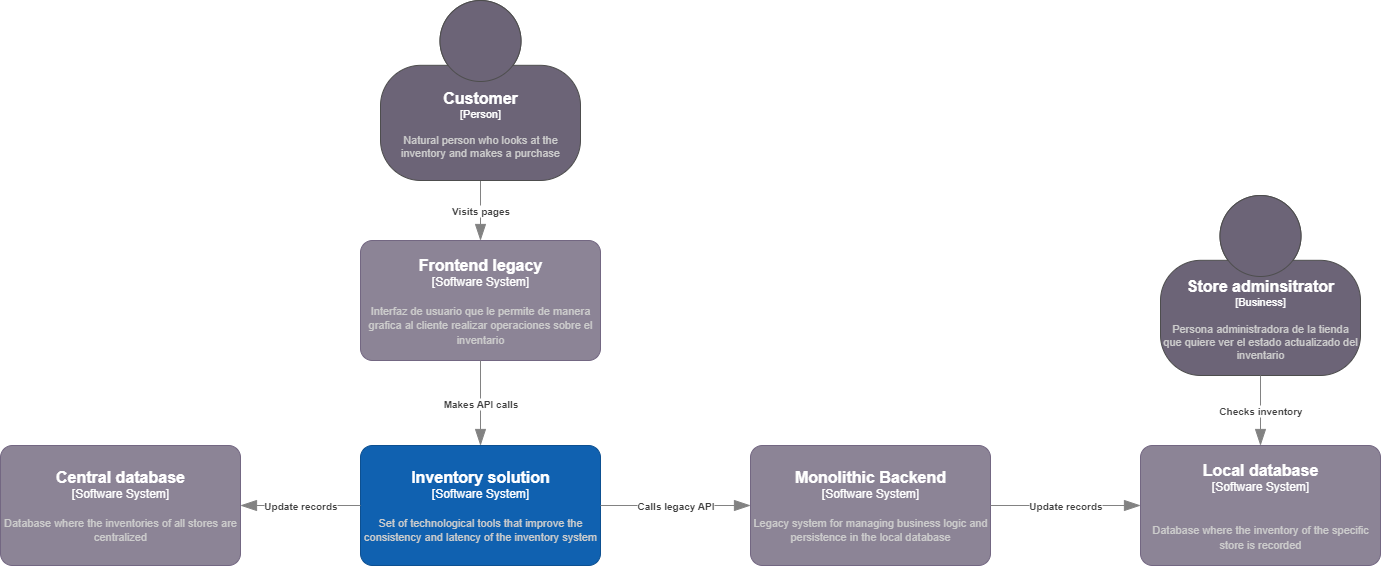

The diagram above was exported from draw.io. Its source (the exported page's mxGraphModel, read from the mxfile embedded in the PNG):
<mxGraphModel dx="1426" dy="777" grid="1" gridSize="10" guides="1" tooltips="1" connect="1" arrows="1" fold="1" page="1" pageScale="1" pageWidth="827" pageHeight="1169" math="0" shadow="0">
  <root>
    <mxCell id="0" />
    <mxCell id="1" parent="0" />
    <object placeholders="1" c4Name="Inventory solution" c4Type="Software System" c4Description="Set of technological tools that improve the consistency and latency of the inventory system" label="&lt;font style=&quot;font-size: 16px&quot;&gt;&lt;b&gt;%c4Name%&lt;/b&gt;&lt;/font&gt;&lt;div&gt;[%c4Type%]&lt;/div&gt;&lt;br&gt;&lt;div&gt;&lt;font style=&quot;font-size: 11px&quot;&gt;&lt;font color=&quot;#cccccc&quot;&gt;%c4Description%&lt;/font&gt;&lt;/div&gt;" id="bCbOlbWWVx9erI33sSSM-2">
      <mxCell style="rounded=1;whiteSpace=wrap;html=1;labelBackgroundColor=none;fillColor=#1061B0;fontColor=#ffffff;align=center;arcSize=10;strokeColor=#0D5091;metaEdit=1;resizable=0;points=[[0.25,0,0],[0.5,0,0],[0.75,0,0],[1,0.25,0],[1,0.5,0],[1,0.75,0],[0.75,1,0],[0.5,1,0],[0.25,1,0],[0,0.75,0],[0,0.5,0],[0,0.25,0]];" parent="1" vertex="1">
        <mxGeometry x="380" y="465" width="240" height="120" as="geometry" />
      </mxCell>
    </object>
    <object placeholders="1" c4Name="Monolithic Backend" c4Type="Software System" c4Description="Legacy system for managing business logic and persistence in the local database" label="&lt;font style=&quot;font-size: 16px&quot;&gt;&lt;b&gt;%c4Name%&lt;/b&gt;&lt;/font&gt;&lt;div&gt;[%c4Type%]&lt;/div&gt;&lt;br&gt;&lt;div&gt;&lt;font style=&quot;font-size: 11px&quot;&gt;&lt;font color=&quot;#cccccc&quot;&gt;%c4Description%&lt;/font&gt;&lt;/div&gt;" id="bCbOlbWWVx9erI33sSSM-3">
      <mxCell style="rounded=1;whiteSpace=wrap;html=1;labelBackgroundColor=none;fillColor=#8C8496;fontColor=#ffffff;align=center;arcSize=10;strokeColor=#736782;metaEdit=1;resizable=0;points=[[0.25,0,0],[0.5,0,0],[0.75,0,0],[1,0.25,0],[1,0.5,0],[1,0.75,0],[0.75,1,0],[0.5,1,0],[0.25,1,0],[0,0.75,0],[0,0.5,0],[0,0.25,0]];" parent="1" vertex="1">
        <mxGeometry x="770" y="465" width="240" height="120" as="geometry" />
      </mxCell>
    </object>
    <object placeholders="1" c4Name="Store adminsitrator" c4Type="Business" c4Description="Persona administradora de la tienda que quiere ver el estado actualizado del inventario" label="&lt;font style=&quot;font-size: 16px&quot;&gt;&lt;b&gt;%c4Name%&lt;/b&gt;&lt;/font&gt;&lt;div&gt;[%c4Type%]&lt;/div&gt;&lt;br&gt;&lt;div&gt;&lt;font style=&quot;font-size: 11px&quot;&gt;&lt;font color=&quot;#cccccc&quot;&gt;%c4Description%&lt;/font&gt;&lt;/div&gt;" id="eXRh-KOkNzMphV5eW69x-1">
      <mxCell style="html=1;fontSize=11;dashed=0;whiteSpace=wrap;fillColor=#6C6477;strokeColor=#4D4D4D;fontColor=#ffffff;shape=mxgraph.c4.person2;align=center;metaEdit=1;points=[[0.5,0,0],[1,0.5,0],[1,0.75,0],[0.75,1,0],[0.5,1,0],[0.25,1,0],[0,0.75,0],[0,0.5,0]];resizable=0;" parent="1" vertex="1">
        <mxGeometry x="1180" y="215" width="200" height="180" as="geometry" />
      </mxCell>
    </object>
    <object placeholders="1" c4Name="Frontend legacy" c4Type="Software System" c4Description="Interfaz de usuario que le permite de manera grafica al cliente realizar operaciones sobre el inventario" label="&lt;font style=&quot;font-size: 16px&quot;&gt;&lt;b&gt;%c4Name%&lt;/b&gt;&lt;/font&gt;&lt;div&gt;[%c4Type%]&lt;/div&gt;&lt;br&gt;&lt;div&gt;&lt;font style=&quot;font-size: 11px&quot;&gt;&lt;font color=&quot;#cccccc&quot;&gt;%c4Description%&lt;/font&gt;&lt;/div&gt;" id="eXRh-KOkNzMphV5eW69x-2">
      <mxCell style="rounded=1;whiteSpace=wrap;html=1;labelBackgroundColor=none;fillColor=#8C8496;fontColor=#ffffff;align=center;arcSize=10;strokeColor=#736782;metaEdit=1;resizable=0;points=[[0.25,0,0],[0.5,0,0],[0.75,0,0],[1,0.25,0],[1,0.5,0],[1,0.75,0],[0.75,1,0],[0.5,1,0],[0.25,1,0],[0,0.75,0],[0,0.5,0],[0,0.25,0]];" parent="1" vertex="1">
        <mxGeometry x="380" y="260" width="240" height="120" as="geometry" />
      </mxCell>
    </object>
    <object placeholders="1" c4Name="Central database" c4Type="Software System" c4Description="Database where the inventories of all stores are centralized" label="&lt;font style=&quot;font-size: 16px&quot;&gt;&lt;b&gt;%c4Name%&lt;/b&gt;&lt;/font&gt;&lt;div&gt;[%c4Type%]&lt;/div&gt;&lt;br&gt;&lt;div&gt;&lt;font style=&quot;font-size: 11px&quot;&gt;&lt;font color=&quot;#cccccc&quot;&gt;%c4Description%&lt;/font&gt;&lt;/div&gt;" id="eXRh-KOkNzMphV5eW69x-3">
      <mxCell style="rounded=1;whiteSpace=wrap;html=1;labelBackgroundColor=none;fillColor=#8C8496;fontColor=#ffffff;align=center;arcSize=10;strokeColor=#736782;metaEdit=1;resizable=0;points=[[0.25,0,0],[0.5,0,0],[0.75,0,0],[1,0.25,0],[1,0.5,0],[1,0.75,0],[0.75,1,0],[0.5,1,0],[0.25,1,0],[0,0.75,0],[0,0.5,0],[0,0.25,0]];" parent="1" vertex="1">
        <mxGeometry x="20" y="465" width="240" height="120" as="geometry" />
      </mxCell>
    </object>
    <object placeholders="1" c4Type="Relationship" c4Description="Visits pages" label="&lt;div style=&quot;text-align: left&quot;&gt;&lt;div style=&quot;text-align: center&quot;&gt;&lt;b&gt;%c4Description%&lt;/b&gt;&lt;/div&gt;" id="eXRh-KOkNzMphV5eW69x-4">
      <mxCell style="endArrow=blockThin;html=1;fontSize=10;fontColor=#404040;strokeWidth=1;endFill=1;strokeColor=#828282;elbow=vertical;metaEdit=1;endSize=14;startSize=14;jumpStyle=arc;jumpSize=16;rounded=0;edgeStyle=orthogonalEdgeStyle;" parent="1" source="M0j7Y0YvWg707DhWt3KR-1" target="eXRh-KOkNzMphV5eW69x-2" edge="1">
        <mxGeometry width="240" relative="1" as="geometry">
          <mxPoint x="500" y="195" as="sourcePoint" />
          <mxPoint x="1060" y="305" as="targetPoint" />
        </mxGeometry>
      </mxCell>
    </object>
    <object placeholders="1" c4Type="Relationship" c4Description="Makes API calls" label="&lt;div style=&quot;text-align: left&quot;&gt;&lt;div style=&quot;text-align: center&quot;&gt;&lt;b&gt;%c4Description%&lt;/b&gt;&lt;/div&gt;" id="eXRh-KOkNzMphV5eW69x-6">
      <mxCell style="endArrow=blockThin;html=1;fontSize=10;fontColor=#404040;strokeWidth=1;endFill=1;strokeColor=#828282;elbow=vertical;metaEdit=1;endSize=14;startSize=14;jumpStyle=arc;jumpSize=16;rounded=0;edgeStyle=orthogonalEdgeStyle;" parent="1" source="eXRh-KOkNzMphV5eW69x-2" target="bCbOlbWWVx9erI33sSSM-2" edge="1">
        <mxGeometry width="240" relative="1" as="geometry">
          <mxPoint x="780" y="275" as="sourcePoint" />
          <mxPoint x="1020" y="275" as="targetPoint" />
        </mxGeometry>
      </mxCell>
    </object>
    <object placeholders="1" c4Type="Relationship" c4Description="Calls legacy API" label="&lt;div style=&quot;text-align: left&quot;&gt;&lt;div style=&quot;text-align: center&quot;&gt;&lt;b&gt;%c4Description%&lt;/b&gt;&lt;/div&gt;" id="eXRh-KOkNzMphV5eW69x-7">
      <mxCell style="endArrow=blockThin;html=1;fontSize=10;fontColor=#404040;strokeWidth=1;endFill=1;strokeColor=#828282;elbow=vertical;metaEdit=1;endSize=14;startSize=14;jumpStyle=arc;jumpSize=16;rounded=0;edgeStyle=orthogonalEdgeStyle;" parent="1" source="bCbOlbWWVx9erI33sSSM-2" target="bCbOlbWWVx9erI33sSSM-3" edge="1">
        <mxGeometry width="240" relative="1" as="geometry">
          <mxPoint x="690" y="495" as="sourcePoint" />
          <mxPoint x="930" y="495" as="targetPoint" />
        </mxGeometry>
      </mxCell>
    </object>
    <object placeholders="1" c4Name="Local database" c4Type="Software System" c4Description="&#10;Database where the inventory of the specific store is recorded" label="&lt;font style=&quot;font-size: 16px&quot;&gt;&lt;b&gt;%c4Name%&lt;/b&gt;&lt;/font&gt;&lt;div&gt;[%c4Type%]&lt;/div&gt;&lt;br&gt;&lt;div&gt;&lt;font style=&quot;font-size: 11px&quot;&gt;&lt;font color=&quot;#cccccc&quot;&gt;%c4Description%&lt;/font&gt;&lt;/div&gt;" id="eXRh-KOkNzMphV5eW69x-8">
      <mxCell style="rounded=1;whiteSpace=wrap;html=1;labelBackgroundColor=none;fillColor=#8C8496;fontColor=#ffffff;align=center;arcSize=10;strokeColor=#736782;metaEdit=1;resizable=0;points=[[0.25,0,0],[0.5,0,0],[0.75,0,0],[1,0.25,0],[1,0.5,0],[1,0.75,0],[0.75,1,0],[0.5,1,0],[0.25,1,0],[0,0.75,0],[0,0.5,0],[0,0.25,0]];" parent="1" vertex="1">
        <mxGeometry x="1160" y="465" width="240" height="120" as="geometry" />
      </mxCell>
    </object>
    <object placeholders="1" c4Type="Relationship" c4Description="Update records" label="&lt;div style=&quot;text-align: left&quot;&gt;&lt;div style=&quot;text-align: center&quot;&gt;&lt;b&gt;%c4Description%&lt;/b&gt;&lt;/div&gt;" id="yjRES-ZtD7uE8eLIS1Wf-1">
      <mxCell style="endArrow=blockThin;html=1;fontSize=10;fontColor=#404040;strokeWidth=1;endFill=1;strokeColor=#828282;elbow=vertical;metaEdit=1;endSize=14;startSize=14;jumpStyle=arc;jumpSize=16;rounded=0;edgeStyle=orthogonalEdgeStyle;" parent="1" source="bCbOlbWWVx9erI33sSSM-2" target="eXRh-KOkNzMphV5eW69x-3" edge="1">
        <mxGeometry width="240" relative="1" as="geometry">
          <mxPoint x="770" y="565" as="sourcePoint" />
          <mxPoint x="980" y="565" as="targetPoint" />
        </mxGeometry>
      </mxCell>
    </object>
    <object placeholders="1" c4Type="Relationship" c4Description="Update records" label="&lt;div style=&quot;text-align: left&quot;&gt;&lt;div style=&quot;text-align: center&quot;&gt;&lt;b&gt;%c4Description%&lt;/b&gt;&lt;/div&gt;" id="yjRES-ZtD7uE8eLIS1Wf-2">
      <mxCell style="endArrow=blockThin;html=1;fontSize=10;fontColor=#404040;strokeWidth=1;endFill=1;strokeColor=#828282;elbow=vertical;metaEdit=1;endSize=14;startSize=14;jumpStyle=arc;jumpSize=16;rounded=0;edgeStyle=orthogonalEdgeStyle;" parent="1" source="bCbOlbWWVx9erI33sSSM-3" target="eXRh-KOkNzMphV5eW69x-8" edge="1">
        <mxGeometry width="240" relative="1" as="geometry">
          <mxPoint x="510" y="645" as="sourcePoint" />
          <mxPoint x="510" y="715" as="targetPoint" />
        </mxGeometry>
      </mxCell>
    </object>
    <object placeholders="1" c4Type="Relationship" c4Description="Checks inventory" label="&lt;div style=&quot;text-align: left&quot;&gt;&lt;div style=&quot;text-align: center&quot;&gt;&lt;b&gt;%c4Description%&lt;/b&gt;&lt;/div&gt;" id="yjRES-ZtD7uE8eLIS1Wf-3">
      <mxCell style="endArrow=blockThin;html=1;fontSize=10;fontColor=#404040;strokeWidth=1;endFill=1;strokeColor=#828282;elbow=vertical;metaEdit=1;endSize=14;startSize=14;jumpStyle=arc;jumpSize=16;rounded=0;edgeStyle=orthogonalEdgeStyle;" parent="1" source="eXRh-KOkNzMphV5eW69x-1" target="eXRh-KOkNzMphV5eW69x-8" edge="1">
        <mxGeometry width="240" relative="1" as="geometry">
          <mxPoint x="990" y="735" as="sourcePoint" />
          <mxPoint x="990" y="805" as="targetPoint" />
        </mxGeometry>
      </mxCell>
    </object>
    <object placeholders="1" c4Name="Customer" c4Type="Person" c4Description="Natural person who looks at the inventory and makes a purchase" label="&lt;font style=&quot;font-size: 16px&quot;&gt;&lt;b&gt;%c4Name%&lt;/b&gt;&lt;/font&gt;&lt;div&gt;[%c4Type%]&lt;/div&gt;&lt;br&gt;&lt;div&gt;&lt;font style=&quot;font-size: 11px&quot;&gt;&lt;font color=&quot;#cccccc&quot;&gt;%c4Description%&lt;/font&gt;&lt;/div&gt;" id="M0j7Y0YvWg707DhWt3KR-1">
      <mxCell style="html=1;fontSize=11;dashed=0;whiteSpace=wrap;fillColor=#6C6477;strokeColor=#4D4D4D;fontColor=#ffffff;shape=mxgraph.c4.person2;align=center;metaEdit=1;points=[[0.5,0,0],[1,0.5,0],[1,0.75,0],[0.75,1,0],[0.5,1,0],[0.25,1,0],[0,0.75,0],[0,0.5,0]];resizable=0;" vertex="1" parent="1">
        <mxGeometry x="400" y="20" width="200" height="180" as="geometry" />
      </mxCell>
    </object>
  </root>
</mxGraphModel>